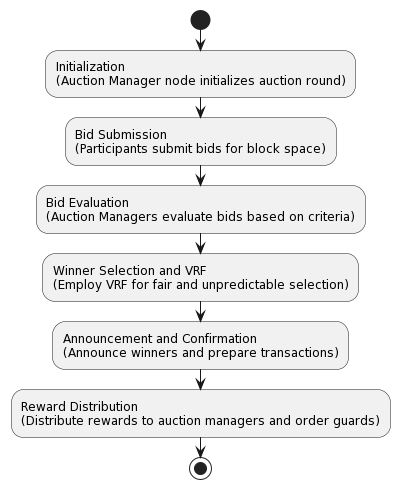

The diagram above was rendered by PlantUML. Its source (embedded in the PNG):
@startuml
start
:Initialization\n(Auction Manager node initializes auction round);

:Bid Submission\n(Participants submit bids for block space);

:Bid Evaluation\n(Auction Managers evaluate bids based on criteria);

:Winner Selection and VRF\n(Employ VRF for fair and unpredictable selection);

:Announcement and Confirmation\n(Announce winners and prepare transactions);

:Reward Distribution\n(Distribute rewards to auction managers and order guards);
stop
@enduml